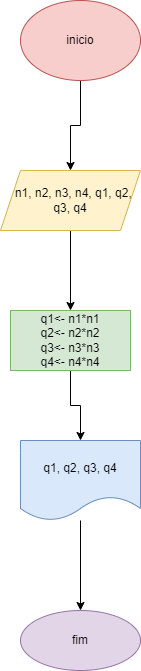

The diagram above was exported from draw.io. Its source (the exported page's mxGraphModel, read from the mxfile embedded in the PNG):
<mxGraphModel dx="1422" dy="794" grid="1" gridSize="10" guides="1" tooltips="1" connect="1" arrows="1" fold="1" page="1" pageScale="1" pageWidth="827" pageHeight="1169" math="0" shadow="0">
  <root>
    <mxCell id="0" />
    <mxCell id="1" parent="0" />
    <mxCell id="RSJqnQzk953ccAJq56t--3" value="" style="edgeStyle=orthogonalEdgeStyle;rounded=0;orthogonalLoop=1;jettySize=auto;html=1;" edge="1" parent="1" source="RSJqnQzk953ccAJq56t--1" target="RSJqnQzk953ccAJq56t--2">
      <mxGeometry relative="1" as="geometry" />
    </mxCell>
    <mxCell id="RSJqnQzk953ccAJq56t--1" value="inicio" style="ellipse;whiteSpace=wrap;html=1;fillColor=#f8cecc;strokeColor=#b85450;" vertex="1" parent="1">
      <mxGeometry x="320" y="90" width="120" height="80" as="geometry" />
    </mxCell>
    <mxCell id="RSJqnQzk953ccAJq56t--5" value="" style="edgeStyle=orthogonalEdgeStyle;rounded=0;orthogonalLoop=1;jettySize=auto;html=1;" edge="1" parent="1" source="RSJqnQzk953ccAJq56t--2" target="RSJqnQzk953ccAJq56t--4">
      <mxGeometry relative="1" as="geometry" />
    </mxCell>
    <mxCell id="RSJqnQzk953ccAJq56t--2" value="&amp;nbsp; n1, n2, n3, n4, q1, q2, q3, q4" style="shape=parallelogram;perimeter=parallelogramPerimeter;whiteSpace=wrap;html=1;fixedSize=1;fillColor=#fff2cc;strokeColor=#d6b656;" vertex="1" parent="1">
      <mxGeometry x="300" y="260" width="140" height="60" as="geometry" />
    </mxCell>
    <mxCell id="RSJqnQzk953ccAJq56t--7" value="" style="edgeStyle=orthogonalEdgeStyle;rounded=0;orthogonalLoop=1;jettySize=auto;html=1;" edge="1" parent="1" source="RSJqnQzk953ccAJq56t--4" target="RSJqnQzk953ccAJq56t--6">
      <mxGeometry relative="1" as="geometry" />
    </mxCell>
    <mxCell id="RSJqnQzk953ccAJq56t--4" value="q1&amp;lt;- n1*n1&lt;br&gt;q2&amp;lt;- n2*n2&lt;br&gt;q3&amp;lt;- n3*n3&lt;br&gt;q4&amp;lt;- n4*n4" style="whiteSpace=wrap;html=1;fillColor=#d5e8d4;strokeColor=#82b366;" vertex="1" parent="1">
      <mxGeometry x="310" y="400" width="120" height="60" as="geometry" />
    </mxCell>
    <mxCell id="RSJqnQzk953ccAJq56t--9" value="" style="edgeStyle=orthogonalEdgeStyle;rounded=0;orthogonalLoop=1;jettySize=auto;html=1;" edge="1" parent="1" source="RSJqnQzk953ccAJq56t--6" target="RSJqnQzk953ccAJq56t--8">
      <mxGeometry relative="1" as="geometry" />
    </mxCell>
    <mxCell id="RSJqnQzk953ccAJq56t--6" value="q1, q2, q3, q4" style="shape=document;whiteSpace=wrap;html=1;boundedLbl=1;fillColor=#dae8fc;strokeColor=#6c8ebf;" vertex="1" parent="1">
      <mxGeometry x="320" y="530" width="120" height="80" as="geometry" />
    </mxCell>
    <mxCell id="RSJqnQzk953ccAJq56t--8" value="fim" style="ellipse;whiteSpace=wrap;html=1;fillColor=#e1d5e7;strokeColor=#9673a6;" vertex="1" parent="1">
      <mxGeometry x="320" y="700" width="120" height="60" as="geometry" />
    </mxCell>
  </root>
</mxGraphModel>